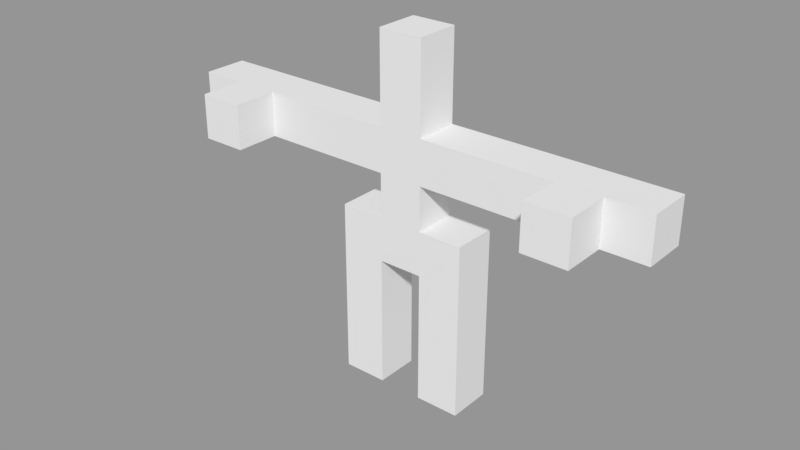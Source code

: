 # Source: rigging_test.blend  (saved by Blender 2.79.0; exported with 4.5.12 LTS)
import bpy
from mathutils import Matrix  # noqa: F401  (used for matrix-valued properties, if any)

bpy.ops.wm.read_factory_settings(use_empty=True)
scene = bpy.context.scene
scene.name = 'Scene'

# ---- collections
col_collection_1 = bpy.data.collections.new('Collection 1'); scene.collection.children.link(col_collection_1)

# ---- meshes
me_cube = bpy.data.meshes.new('Cube')
me_cube.from_pydata([(-1.0, 8.0, 1.0), (-1.0, 6.0, 1.0), (1.0, 8.0, 1.0), (1.0, 6.0, 1.0), (-1.0, 8.0, -1.0), (-1.0, 6.0, -1.0), (1.0, 8.0, -1.0), (1.0, 6.0, -1.0), (1.0, 10.0, 1.0), (-1.0, 10.0, 1.0), (1.0, 10.0, -1.0), (-1.0, 10.0, -1.0), (-3.0, 8.0, 1.0), (-3.0, 6.0, 1.0), (-3.0, 6.0, -1.0), (-3.0, 8.0, -1.0), (3.0, 6.0, 1.0), (3.0, 8.0, 1.0), (3.0, 8.0, -1.0), (3.0, 6.0, -1.0), (1.0, 4.0, 1.0), (1.0, 4.0, -1.0), (3.0, 4.0, 1.0), (3.0, 4.0, -1.0), (1.0, 2.0, 1.0), (1.0, 2.0, -1.0), (3.0, 2.0, 1.0), (3.0, 2.0, -1.0), (1.0, -4.768e-07, 1.0), (1.0, -4.768e-07, -1.0), (3.0, -4.768e-07, 1.0), (3.0, -4.768e-07, -1.0), (-1.0, 4.0, -1.0), (-1.0, 4.0, 1.0), (-3.0, 4.0, -1.0), (-3.0, 4.0, 1.0), (-1.0, 2.0, -1.0), (-1.0, 2.0, 1.0), (-3.0, 2.0, -1.0), (-3.0, 2.0, 1.0), (-1.0, -4.768e-07, -1.0), (-1.0, -4.768e-07, 1.0), (-3.0, -4.768e-07, -1.0), (-3.0, -4.768e-07, 1.0), (1.0, 12.0, 1.0), (-1.0, 12.0, 1.0), (1.0, 12.0, -1.0), (-1.0, 12.0, -1.0), (-3.0, 10.0, 1.0), (-3.0, 10.0, -1.0), (-3.0, 12.0, 1.0), (-3.0, 12.0, -1.0), (3.0, 10.0, -1.0), (3.0, 10.0, 1.0), (3.0, 12.0, -1.0), (3.0, 12.0, 1.0), (-5.0, 10.0, 1.0), (-5.0, 10.0, -1.0), (-5.0, 12.0, 1.0), (-5.0, 12.0, -1.0), (-7.0, 10.0, 1.0), (-7.0, 10.0, -1.0), (-7.0, 12.0, 1.0), (-7.0, 12.0, -1.0), (-9.0, 10.0, 1.0), (-9.0, 10.0, -1.0), (-9.0, 12.0, 1.0), (-9.0, 12.0, -1.0), (5.0, 10.0, -1.0), (5.0, 10.0, 1.0), (5.0, 12.0, -1.0), (5.0, 12.0, 1.0), (7.0, 10.0, -1.0), (7.0, 10.0, 1.0), (7.0, 12.0, -1.0), (7.0, 12.0, 1.0), (9.0, 10.0, -1.0), (9.0, 10.0, 1.0), (9.0, 12.0, -1.0), (9.0, 12.0, 1.0), (-11.0, 10.0, 1.0), (-11.0, 10.0, -1.0), (-11.0, 12.0, 1.0), (-11.0, 12.0, -1.0), (-7.0, 10.0, -3.0), (-7.0, 12.0, -3.0), (-9.0, 10.0, -3.0), (-9.0, 12.0, -3.0), (11.0, 10.0, -1.0), (11.0, 10.0, 1.0), (11.0, 12.0, -1.0), (11.0, 12.0, 1.0), (7.0, 12.0, -3.0), (7.0, 10.0, -3.0), (9.0, 12.0, -3.0), (9.0, 10.0, -3.0), (1.0, 14.0, 1.0), (-1.0, 14.0, 1.0), (1.0, 14.0, -1.0), (-1.0, 14.0, -1.0), (1.0, 16.0, 1.0), (-1.0, 16.0, 1.0), (1.0, 16.0, -1.0), (-1.0, 16.0, -1.0)], [], [(0, 1, 3, 2), (3, 7, 21, 20), (6, 7, 5, 4), (1, 0, 12, 13), (4, 0, 9, 11), (7, 3, 1, 5), (10, 11, 47, 46), (2, 6, 10, 8), (0, 2, 8, 9), (6, 4, 11, 10), (15, 14, 13, 12), (0, 4, 15, 12), (14, 5, 32, 34), (4, 5, 14, 15), (17, 16, 19, 18), (2, 3, 16, 17), (7, 6, 18, 19), (6, 2, 17, 18), (21, 23, 27, 25), (7, 19, 23, 21), (19, 16, 22, 23), (16, 3, 20, 22), (26, 24, 28, 30), (20, 21, 25, 24), (22, 20, 24, 26), (23, 22, 26, 27), (28, 29, 31, 30), (27, 26, 30, 31), (25, 27, 31, 29), (24, 25, 29, 28), (32, 33, 37, 36), (1, 13, 35, 33), (13, 14, 34, 35), (5, 1, 33, 32), (38, 36, 40, 42), (34, 32, 36, 38), (35, 34, 38, 39), (33, 35, 39, 37), (40, 41, 43, 42), (39, 38, 42, 43), (37, 39, 43, 41), (36, 37, 41, 40), (47, 45, 97, 99), (9, 8, 44, 45), (9, 45, 50, 48), (10, 46, 54, 52), (50, 51, 59, 58), (45, 47, 51, 50), (11, 9, 48, 49), (47, 11, 49, 51), (52, 54, 70, 68), (46, 44, 55, 54), (8, 10, 52, 53), (44, 8, 53, 55), (56, 58, 62, 60), (51, 49, 57, 59), (49, 48, 56, 57), (48, 50, 58, 56), (65, 67, 87, 86), (58, 59, 63, 62), (59, 57, 61, 63), (57, 56, 60, 61), (67, 65, 81, 83), (61, 60, 64, 65), (60, 62, 66, 64), (62, 63, 67, 66), (71, 69, 73, 75), (53, 52, 68, 69), (55, 53, 69, 71), (54, 55, 71, 70), (72, 74, 92, 93), (70, 71, 75, 74), (68, 70, 74, 72), (69, 68, 72, 73), (77, 76, 88, 89), (73, 72, 76, 77), (75, 73, 77, 79), (74, 75, 79, 78), (81, 80, 82, 83), (65, 64, 80, 81), (64, 66, 82, 80), (66, 67, 83, 82), (85, 84, 86, 87), (63, 61, 84, 85), (67, 63, 85, 87), (61, 65, 86, 84), (89, 88, 90, 91), (79, 77, 89, 91), (78, 79, 91, 90), (76, 78, 90, 88), (93, 92, 94, 95), (76, 72, 93, 95), (74, 78, 94, 92), (78, 76, 95, 94), (98, 99, 103, 102), (44, 46, 98, 96), (46, 47, 99, 98), (45, 44, 96, 97), (100, 102, 103, 101), (97, 96, 100, 101), (99, 97, 101, 103), (96, 98, 102, 100)])
me_cube.use_remesh_preserve_volume = False
me_cube.use_remesh_preserve_attributes = False
me_cube.use_mirror_vertex_groups = False
me_cube.update()
arm_armature = bpy.data.armatures.new('Armature')  # bones are not reproduced

# ---- objects
ob_armature = bpy.data.objects.new('Armature', arm_armature)
ob_body = bpy.data.objects.new('Body', me_cube)

# ---- transforms, parenting, visibility, modifiers, constraints
ob_armature.location = (0.0, 0.0, 4.768e-07)
ob_armature.show_in_front = True
ob_armature.lineart.crease_threshold = 0.0
ob_body.parent = ob_armature
ob_body.location = (-1.694e-21, 0.0, 4.768e-07)
ob_body.rotation_euler = (1.571, 0.0, 3.142)
ob_body.lineart.crease_threshold = 0.0
_vg = ob_body.vertex_groups.new(name='SpineBase')
for _i, _w in zip([0, 2, 3, 4, 5, 6, 8, 11, 15, 17], [0.0992, 0.6754, 0.05038, 0.6754, 0.05038, 0.0992, 0.04976, 0.04976, 0.06553, 0.06553]): _vg.add([_i], _w, 'REPLACE')
_vg = ob_body.vertex_groups.new(name='SpineMid')
for _i, _w in zip([0, 6, 8, 9, 10, 11, 45, 46, 48, 52], [0.05022, 0.05022, 0.09669, 0.6696, 0.6696, 0.09669, 0.04973, 0.04973, 0.05807, 0.05807]): _vg.add([_i], _w, 'REPLACE')
_vg = ob_body.vertex_groups.new(name='SpineShoulder')
for _i, _w in zip([8, 11, 44, 45, 46, 47, 51, 55, 96, 99], [0.04973, 0.04973, 0.6704, 0.09711, 0.09711, 0.6704, 0.05814, 0.05814, 0.05978, 0.05978]): _vg.add([_i], _w, 'REPLACE')
_vg = ob_body.vertex_groups.new(name='Neck')
for _i, _w in zip([44, 45, 46, 47, 96, 97, 98, 99, 100, 101, 102, 103], [0.07598, 0.07499, 0.07499, 0.07598, 0.9057, 0.9056, 0.9056, 0.9057, 0.9805, 0.9803, 0.9803, 0.9805]): _vg.add([_i], _w, 'REPLACE')
_vg = ob_body.vertex_groups.new(name='SpineShoulderLeft')
for _i, _w in zip([4, 9, 10, 11, 44, 45, 47, 49, 50, 97], [0.04827, 0.0991, 0.05088, 0.675, 0.05109, 0.6757, 0.09931, 0.05973, 0.05979, 0.05903]): _vg.add([_i], _w, 'REPLACE')
_vg = ob_body.vertex_groups.new(name='ShoulderLeft')
for _i, _w in zip([9, 11, 45, 47, 48, 49, 50, 51, 56, 57, 58, 59], [0.06831, 0.06741, 0.06749, 0.06839, 0.8152, 0.8151, 0.8151, 0.8152, 0.08226, 0.08216, 0.08226, 0.08216]): _vg.add([_i], _w, 'REPLACE')
_vg = ob_body.vertex_groups.new(name='ElbowLeft')
for _i, _w in zip([48, 49, 50, 51, 56, 57, 58, 59, 60, 61, 62, 63], [0.08225, 0.08217, 0.08225, 0.08217, 0.8164, 0.8154, 0.8164, 0.8154, 0.08125, 0.06997, 0.08117, 0.06898]): _vg.add([_i], _w, 'REPLACE')
_vg = ob_body.vertex_groups.new(name='WristLeft')
for _i, _w in zip([56, 57, 58, 60, 61, 62, 63, 64, 65, 66, 84, 85, 86], [0.07933, 0.06946, 0.0718, 0.8035, 0.727, 0.7549, 0.109, 0.07925, 0.06052, 0.07215, 0.1164, 0.01923, 0.005101]): _vg.add([_i], _w, 'REPLACE')
_vg = ob_body.vertex_groups.new(name='HandLeft')
for _i, _w in zip([60, 62, 63, 64, 65, 66, 67, 80, 81, 82, 83, 85, 86, 87], [0.08009, 0.0872, 0.06661, 0.8422, 0.1808, 0.8918, 0.8021, 0.9524, 0.8657, 0.9695, 0.9465, 0.01178, 0.04509, 0.1299]): _vg.add([_i], _w, 'REPLACE')
_vg = ob_body.vertex_groups.new(name='ThumbLeft')
for _i, _w in zip([59, 60, 61, 62, 63, 64, 65, 66, 67, 80, 81, 83, 84, 85, 86, 87], [0.0654, 0.002077, 0.1706, 0.06765, 0.7477, 0.06955, 0.7518, 0.004075, 0.1725, 0.01057, 0.1207, 0.04093, 0.8543, 0.9207, 0.9213, 0.8546]): _vg.add([_i], _w, 'REPLACE')
_vg = ob_body.vertex_groups.new(name='SpineShoulderRight')
for _i, _w in zip([2, 8, 9, 10, 44, 46, 47, 53, 54, 98], [0.04827, 0.675, 0.05088, 0.0991, 0.09931, 0.6757, 0.05109, 0.05973, 0.05979, 0.05903]): _vg.add([_i], _w, 'REPLACE')
_vg = ob_body.vertex_groups.new(name='ShoulderRight')
for _i, _w in zip([8, 10, 44, 46, 52, 53, 54, 55, 68, 69, 70, 71], [0.06741, 0.06831, 0.06839, 0.06749, 0.8152, 0.8151, 0.8151, 0.8152, 0.08216, 0.08226, 0.08216, 0.08226]): _vg.add([_i], _w, 'REPLACE')
_vg = ob_body.vertex_groups.new(name='ElbowRight')
for _i, _w in zip([52, 53, 54, 55, 68, 69, 70, 71, 72, 73, 74, 75], [0.08217, 0.08225, 0.08217, 0.08225, 0.8154, 0.8164, 0.8154, 0.8164, 0.06898, 0.08117, 0.06998, 0.08125]): _vg.add([_i], _w, 'REPLACE')
_vg = ob_body.vertex_groups.new(name='WristRight')
for _i, _w in zip([69, 70, 71, 72, 73, 74, 75, 77, 78, 79, 92, 93, 94], [0.0718, 0.06946, 0.07933, 0.109, 0.7549, 0.727, 0.8035, 0.07215, 0.06052, 0.07925, 0.1164, 0.01923, 0.005101]): _vg.add([_i], _w, 'REPLACE')
_vg = ob_body.vertex_groups.new(name='HandRight')
for _i, _w in zip([72, 73, 75, 76, 77, 78, 79, 88, 89, 90, 91, 93, 94, 95], [0.06661, 0.0872, 0.08009, 0.8021, 0.8918, 0.1808, 0.8422, 0.9465, 0.9695, 0.8657, 0.9524, 0.01178, 0.04509, 0.1299]): _vg.add([_i], _w, 'REPLACE')
_vg = ob_body.vertex_groups.new(name='ThumbRight')
for _i, _w in zip([68, 72, 73, 74, 75, 76, 77, 78, 79, 88, 90, 91, 92, 93, 94, 95], [0.0654, 0.7477, 0.06765, 0.1706, 0.002077, 0.1725, 0.004075, 0.7518, 0.06955, 0.04093, 0.1207, 0.01057, 0.8543, 0.9207, 0.9213, 0.8546]): _vg.add([_i], _w, 'REPLACE')
_vg = ob_body.vertex_groups.new(name='SpineHipLeft')
for _i, _w in zip([0, 1, 2, 3, 4, 5, 9, 12, 13, 14, 15, 33], [0.7438, 0.718, 0.05777, 0.0557, 0.08712, 0.06138, 0.0548, 0.4782, 0.1088, 0.05121, 0.4175, 0.06241]): _vg.add([_i], _w, 'REPLACE')
_vg = ob_body.vertex_groups.new(name='HipLeft')
for _i, _w in zip([0, 1, 4, 5, 7, 12, 13, 14, 15, 32, 34, 35], [0.04907, 0.1137, 0.09033, 0.7314, 0.05433, 0.4835, 0.7852, 0.8354, 0.4915, 0.07015, 0.08231, 0.07466]): _vg.add([_i], _w, 'REPLACE')
_vg = ob_body.vertex_groups.new(name='KneeLeft')
for _i, _w in zip([1, 5, 13, 14, 32, 33, 34, 35, 36, 37, 38, 39], [0.06967, 0.06869, 0.08449, 0.0844, 0.8155, 0.8156, 0.8168, 0.8168, 0.08322, 0.08323, 0.08334, 0.08333]): _vg.add([_i], _w, 'REPLACE')
_vg = ob_body.vertex_groups.new(name='AnkleLift')
for _i, _w in zip([32, 33, 34, 35, 36, 37, 38, 39, 40, 41, 42, 43], [0.09144, 0.09145, 0.09159, 0.09159, 0.9073, 0.9073, 0.9073, 0.9073, 0.9808, 0.9807, 0.9807, 0.9808]): _vg.add([_i], _w, 'REPLACE')
_vg = ob_body.vertex_groups.new(name='SpineHipRight')
for _i, _w in zip([2, 3, 4, 5, 6, 7, 10, 16, 17, 18, 19, 21], [0.08712, 0.06138, 0.05777, 0.0557, 0.7438, 0.718, 0.0548, 0.05121, 0.4175, 0.4782, 0.1088, 0.06241]): _vg.add([_i], _w, 'REPLACE')
_vg = ob_body.vertex_groups.new(name='HipRight')
for _i, _w in zip([1, 2, 3, 6, 7, 16, 17, 18, 19, 20, 22, 23], [0.05433, 0.09033, 0.7314, 0.04907, 0.1137, 0.8354, 0.4915, 0.4835, 0.7852, 0.07015, 0.08231, 0.07466]): _vg.add([_i], _w, 'REPLACE')
_vg = ob_body.vertex_groups.new(name='KneeRight')
for _i, _w in zip([3, 7, 16, 19, 20, 21, 22, 23, 24, 25, 26, 27], [0.06869, 0.06967, 0.0844, 0.08449, 0.8155, 0.8156, 0.8168, 0.8168, 0.08322, 0.08323, 0.08334, 0.08333]): _vg.add([_i], _w, 'REPLACE')
_vg = ob_body.vertex_groups.new(name='FootRight')
for _i, _w in zip([20, 21, 22, 23, 24, 25, 26, 27, 28, 29, 30, 31], [0.09144, 0.09145, 0.09159, 0.09159, 0.9073, 0.9073, 0.9073, 0.9073, 0.9808, 0.9807, 0.9807, 0.9808]): _vg.add([_i], _w, 'REPLACE')
_m = ob_body.modifiers.new('Armature', 'ARMATURE')
_m.object = ob_armature

# ---- collection membership
col_collection_1.objects.link(ob_armature)
col_collection_1.objects.link(ob_body)

# ---- scene / render settings (as saved in the file)
scene.frame_start = 1; scene.frame_end = 250; scene.frame_set(1)
scene.render.engine = 'BLENDER_EEVEE_NEXT'
scene.render.resolution_percentage = 50
scene.render.dither_intensity = 0.0
scene.cycles.use_denoising = False
scene.cycles.samples = 128
scene.cycles.sampling_pattern = 'TABULATED_SOBOL'
scene.cycles.use_adaptive_sampling = False
scene.cycles.use_light_tree = False
scene.cycles.blur_glossy = 0.0
scene.cycles.sample_clamp_indirect = 0.0
scene.view_settings.view_transform = 'Standard'
bpy.context.view_layer.update()

# ---- added for rendering (the .blend has no active camera and no usable light): camera, sun + grey world if the file has none
cam_auto = bpy.data.cameras.new('AutoCamera')
cam_auto.lens = 50.0
cam_auto.sensor_width = 36.0
cam_auto.clip_end = 1000.0
ob_auto_camera = bpy.data.objects.new('AutoCamera', cam_auto)
scene.collection.objects.link(ob_auto_camera)
ob_auto_camera.location = (25.4395, -31.5274, 28.3516)
ob_auto_camera.rotation_euler = (1.09748, -7.21219e-08, 0.694738)
scene.camera = ob_auto_camera
light_auto_sun = bpy.data.lights.new('AutoSun', 'SUN')
light_auto_sun.energy = 3.0
light_auto_sun.angle = 0.0523599
ob_auto_sun = bpy.data.objects.new('AutoSun', light_auto_sun)
scene.collection.objects.link(ob_auto_sun)
ob_auto_sun.rotation_euler = (0.872665, 0.174533, 0.523599)
if scene.world is None:
    world_auto = bpy.data.worlds.new('AutoWorld')
    world_auto.color = (0.3, 0.3, 0.3)
    scene.world = world_auto
bpy.context.view_layer.update()
